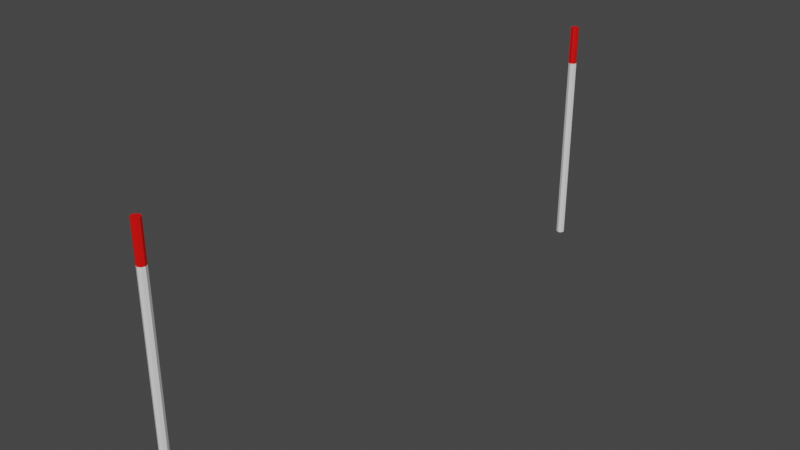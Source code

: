 # Source: checkpoint.blend  (saved by Blender 3.4.6; exported with 4.5.12 LTS)
import bpy
from mathutils import Matrix  # noqa: F401  (used for matrix-valued properties, if any)

bpy.ops.wm.read_factory_settings(use_empty=True)
scene = bpy.context.scene
scene.name = 'Scene'

# ---- collections
col_collection = bpy.data.collections.new('Collection'); scene.collection.children.link(col_collection)

# ---- materials (node trees are filled in below, after node groups)
mat_red = bpy.data.materials.new('Red')
mat_red.use_transparent_shadow = False
mat_white = bpy.data.materials.new('White')
mat_white.use_transparent_shadow = False

# ---- material node trees
mat_red.use_nodes = True; mat_red.node_tree.nodes.clear()
_N = mat_red.node_tree.nodes; _L = mat_red.node_tree.links
n0 = _N.new('ShaderNodeBsdfPrincipled'); n0.name = 'Principled BSDF'; n0.location = (10, 300)
n0.distribution = 'GGX'
n0.subsurface_method = 'RANDOM_WALK_SKIN'
n0.inputs[0].default_value = (0.8, 0.001717, 0.0, 1.0)
n0.inputs[3].default_value = 1.45
n0.inputs[27].default_value = (0.0, 0.0, 0.0, 1.0)
n0.inputs[28].default_value = 1.0
n1 = _N.new('ShaderNodeOutputMaterial'); n1.name = 'Material Output'; n1.location = (300, 300)
_L.new(n0.outputs[0], n1.inputs[0])
n1.is_active_output = True
mat_white.use_nodes = True; mat_white.node_tree.nodes.clear()
_N = mat_white.node_tree.nodes; _L = mat_white.node_tree.links
n0 = _N.new('ShaderNodeBsdfPrincipled'); n0.name = 'Principled BSDF'; n0.location = (10, 300)
n0.distribution = 'GGX'
n0.subsurface_method = 'RANDOM_WALK_SKIN'
n0.inputs[3].default_value = 1.45
n0.inputs[27].default_value = (0.0, 0.0, 0.0, 1.0)
n0.inputs[28].default_value = 1.0
n1 = _N.new('ShaderNodeOutputMaterial'); n1.name = 'Material Output'; n1.location = (300, 300)
_L.new(n0.outputs[0], n1.inputs[0])
n1.is_active_output = True

# ---- world
world_world = bpy.data.worlds.new('World'); scene.world = world_world
world_world.use_nodes = True; world_world.node_tree.nodes.clear()
_N = world_world.node_tree.nodes; _L = world_world.node_tree.links
n0 = _N.new('ShaderNodeOutputWorld'); n0.name = 'World Output'; n0.location = (300, 300)
n1 = _N.new('ShaderNodeBackground'); n1.name = 'Background'; n1.location = (10, 300)
n1.inputs[0].default_value = (0.05088, 0.05088, 0.05088, 1.0)
_L.new(n1.outputs[0], n0.inputs[0])
n0.is_active_output = True
world_world.color = (0.05088, 0.05088, 0.05088)
world_world.use_sun_shadow = False
world_world.sun_shadow_jitter_overblur = 0.0

# ---- meshes
me_circle = bpy.data.meshes.new('Circle')
me_circle.from_pydata([(-2.09e-09, -3.436, -0.1126), (-0.03723, -3.452, -0.1126), (-0.05265, -3.489, -0.1126), (-0.03723, -3.526, -0.1126), (-2.09e-09, -3.542, -0.1126), (0.03723, -3.526, -0.1126), (0.05265, -3.489, -0.1126), (0.03723, -3.452, -0.1126), (-2.09e-09, -3.436, 2.335), (-0.03723, -3.452, 2.335), (-0.05265, -3.489, 2.335), (-0.03723, -3.526, 2.335), (-2.09e-09, -3.542, 2.335), (0.03723, -3.526, 2.335), (0.05265, -3.489, 2.335), (0.03723, -3.452, 2.335), (-2.09e-09, -3.436, 2.807), (-0.03723, -3.452, 2.807), (-0.05265, -3.489, 2.807), (-0.03723, -3.526, 2.807), (-2.09e-09, -3.542, 2.807), (0.03723, -3.526, 2.807), (0.05265, -3.489, 2.807), (0.03723, -3.452, 2.807)], [], [(1, 0, 7, 6, 5, 4, 3, 2), (13, 14, 22, 21), (3, 4, 12, 11), (1, 2, 10, 9), (6, 7, 15, 14), (4, 5, 13, 12), (2, 3, 11, 10), (0, 1, 9, 8), (7, 0, 8, 15), (5, 6, 14, 13), (17, 18, 19, 20, 21, 22, 23, 16), (11, 12, 20, 19), (9, 10, 18, 17), (14, 15, 23, 22), (12, 13, 21, 20), (10, 11, 19, 18), (8, 9, 17, 16), (15, 8, 16, 23)])
me_circle.polygons.foreach_set('material_index', [1, 0, 1, 1, 1, 1, 1, 1, 1, 1, 0, 0, 0, 0, 0, 0, 0, 0])
_uv = me_circle.uv_layers.new(name='UVMap')
_uv.uv.foreach_set('vector', [0.0, 0.0, 0.0, 0.0, 0.0, 0.0, 0.0, 0.0, 0.0, 0.0, 0.0, 0.0, 0.0, 0.0, 0.0, 0.0, 0.0, 0.0, 0.0, 0.0, 0.0, 0.0, 0.0, 0.0, 0.0, 0.0, 0.0, 0.0, 0.0, 0.0, 0.0, 0.0, 0.0, 0.0, 0.0, 0.0, 0.0, 0.0, 0.0, 0.0, 0.0, 0.0, 0.0, 0.0, 0.0, 0.0, 0.0, 0.0, 0.0, 0.0, 0.0, 0.0, 0.0, 0.0, 0.0, 0.0, 0.0, 0.0, 0.0, 0.0, 0.0, 0.0, 0.0, 0.0, 0.0, 0.0, 0.0, 0.0, 0.0, 0.0, 0.0, 0.0, 0.0, 0.0, 0.0, 0.0, 0.0, 0.0, 0.0, 0.0, 0.0, 0.0, 0.0, 0.0, 0.0, 0.0, 0.0, 0.0, 0.0, 0.0, 0.0, 0.0, 0.0, 0.0, 0.0, 0.0, 0.0, 0.0, 0.0, 0.0, 0.0, 0.0, 0.0, 0.0, 0.0, 0.0, 0.0, 0.0, 0.0, 0.0, 0.0, 0.0, 0.0, 0.0, 0.0, 0.0, 0.0, 0.0, 0.0, 0.0, 0.0, 0.0, 0.0, 0.0, 0.0, 0.0, 0.0, 0.0, 0.0, 0.0, 0.0, 0.0, 0.0, 0.0, 0.0, 0.0, 0.0, 0.0, 0.0, 0.0, 0.0, 0.0, 0.0, 0.0, 0.0, 0.0, 0.0, 0.0, 0.0, 0.0, 0.0, 0.0, 0.0, 0.0, 0.0, 0.0, 0.0, 0.0, 0.0, 0.0])
me_circle.materials.append(mat_red)
me_circle.materials.append(mat_white)
me_circle.update()

# ---- objects
ob_circle = bpy.data.objects.new('Circle', me_circle)

# ---- transforms, parenting, visibility, modifiers, constraints
ob_circle.location = (0.0, 0.0, 0.0)
_m = ob_circle.modifiers.new('Mirror', 'MIRROR')
_m.use_axis = (False, True, False)

# ---- collection membership
col_collection.objects.link(ob_circle)

# ---- scene / render settings (as saved in the file)
scene.frame_start = 1; scene.frame_end = 250; scene.frame_set(1)
scene.render.engine = 'BLENDER_EEVEE_NEXT'
scene.cycles.sampling_pattern = 'TABULATED_SOBOL'
scene.cycles.use_light_tree = False
scene.view_settings.view_transform = 'Filmic'
bpy.context.view_layer.update()

# ---- added for rendering (the .blend has no active camera and no usable light): camera, sun
cam_auto = bpy.data.cameras.new('AutoCamera')
cam_auto.lens = 50.0
cam_auto.sensor_width = 36.0
cam_auto.clip_end = 1000.0
ob_auto_camera = bpy.data.objects.new('AutoCamera', cam_auto)
scene.collection.objects.link(ob_auto_camera)
ob_auto_camera.location = (7.08929, -8.50715, 7.01839)
ob_auto_camera.rotation_euler = (1.09748, -7.21219e-08, 0.694738)
scene.camera = ob_auto_camera
light_auto_sun = bpy.data.lights.new('AutoSun', 'SUN')
light_auto_sun.energy = 3.0
light_auto_sun.angle = 0.0523599
ob_auto_sun = bpy.data.objects.new('AutoSun', light_auto_sun)
scene.collection.objects.link(ob_auto_sun)
ob_auto_sun.rotation_euler = (0.872665, 0.174533, 0.523599)
bpy.context.view_layer.update()
